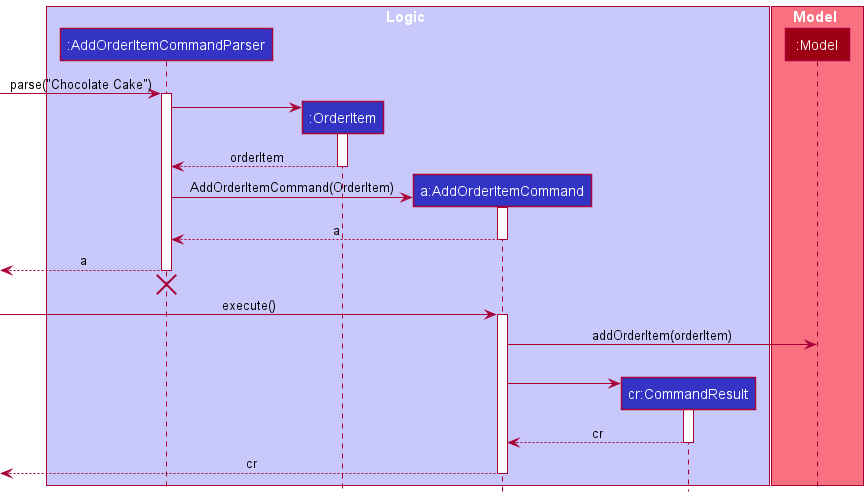

The diagram above was rendered by PlantUML. Its source (embedded in the PNG):
@startuml
!include style.puml

box Logic LOGIC_COLOR_T1
participant ":AddOrderItemCommandParser" as AddOrderItemCommandParser LOGIC_COLOR
participant ":OrderItem" as OrderItem LOGIC_COLOR
participant "a:AddOrderItemCommand" as AddOrderItemCommand LOGIC_COLOR
participant "cr:CommandResult" as CommandResult LOGIC_COLOR

end box

box Model MODEL_COLOR_T1
participant ":Model" as Model MODEL_COLOR
end box

[-> AddOrderItemCommandParser : parse("Chocolate Cake")
activate AddOrderItemCommandParser

create OrderItem
AddOrderItemCommandParser -> OrderItem
activate OrderItem

OrderItem --> AddOrderItemCommandParser : orderItem
deactivate OrderItem

create AddOrderItemCommand
AddOrderItemCommandParser -> AddOrderItemCommand : AddOrderItemCommand(OrderItem)
activate AddOrderItemCommand

AddOrderItemCommand --> AddOrderItemCommandParser : a
deactivate AddOrderItemCommand

[<-- AddOrderItemCommandParser : a
deactivate AddOrderItemCommandParser
[<-[hidden]- AddOrderItemCommandParser
destroy AddOrderItemCommandParser

[-> AddOrderItemCommand : execute()
activate AddOrderItemCommand

AddOrderItemCommand -> Model : addOrderItem(orderItem)

|||

create CommandResult
AddOrderItemCommand -> CommandResult
activate CommandResult

CommandResult --> AddOrderItemCommand : cr
deactivate CommandResult

[<-- AddOrderItemCommand : cr
deactivate AddOrderItemCommand

@enduml